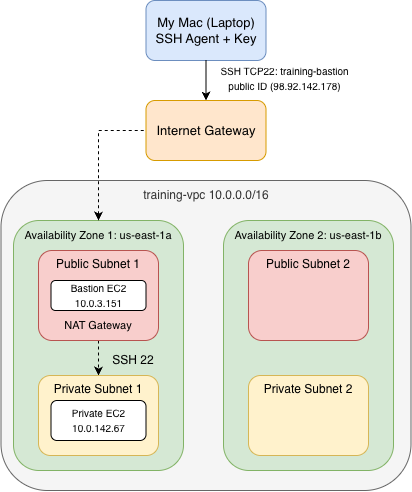

The diagram above was exported from draw.io. Its source (the exported page's mxGraphModel, read from the mxfile embedded in the PNG):
<mxGraphModel dx="475" dy="333" grid="1" gridSize="10" guides="1" tooltips="1" connect="1" arrows="1" fold="1" page="1" pageScale="1" pageWidth="850" pageHeight="1100" math="0" shadow="0">
  <root>
    <mxCell id="0" />
    <mxCell id="1" parent="0" />
    <mxCell id="nCpHqyrd-w0O4m1lH6wl-1" parent="1" style="rounded=1;whiteSpace=wrap;html=1;roundedPerimeter=1;fillColor=#dae8fc;strokeColor=#6c8ebf;" value="&lt;font style=&quot;font-size: 13px;&quot;&gt;My Mac (Laptop)&lt;/font&gt;&lt;div&gt;&lt;span style=&quot;font-size: 13px;&quot;&gt;SSH Agent + Key&lt;/span&gt;&lt;/div&gt;" vertex="1">
      <mxGeometry height="60" width="120" x="322.5" y="20" as="geometry" />
    </mxCell>
    <mxCell id="nCpHqyrd-w0O4m1lH6wl-5" parent="1" style="rounded=1;whiteSpace=wrap;html=1;roundedPerimeter=1;fillColor=#f5f5f5;strokeColor=#666666;fontColor=#333333;" value="" vertex="1">
      <mxGeometry height="310" width="410" x="177.5" y="200" as="geometry" />
    </mxCell>
    <mxCell id="nCpHqyrd-w0O4m1lH6wl-6" parent="1" style="rounded=1;whiteSpace=wrap;html=1;roundedPerimeter=1;fillColor=#d5e8d4;strokeColor=#82b366;" value="" vertex="1">
      <mxGeometry height="250" width="170" x="190" y="240" as="geometry" />
    </mxCell>
    <mxCell id="nCpHqyrd-w0O4m1lH6wl-8" parent="1" style="rounded=1;whiteSpace=wrap;html=1;roundedPerimeter=1;fillColor=#d5e8d4;strokeColor=#82b366;" value="" vertex="1">
      <mxGeometry height="250" width="170" x="400" y="240" as="geometry" />
    </mxCell>
    <mxCell id="nCpHqyrd-w0O4m1lH6wl-21" edge="1" parent="1" source="nCpHqyrd-w0O4m1lH6wl-9" style="edgeStyle=orthogonalEdgeStyle;rounded=0;orthogonalLoop=1;jettySize=auto;html=1;exitX=0.5;exitY=1;exitDx=0;exitDy=0;entryX=0.5;entryY=0;entryDx=0;entryDy=0;defaultLabelBackgroundColor=page;dashed=1;" target="nCpHqyrd-w0O4m1lH6wl-14">
      <mxGeometry relative="1" as="geometry" />
    </mxCell>
    <mxCell id="nCpHqyrd-w0O4m1lH6wl-9" parent="1" style="rounded=1;whiteSpace=wrap;html=1;roundedPerimeter=1;fillColor=#f8cecc;strokeColor=#b85450;verticalAlign=top;" value="Public Subnet 1&lt;div&gt;&lt;br&gt;&lt;/div&gt;" vertex="1">
      <mxGeometry height="90" width="120" x="215" y="270" as="geometry" />
    </mxCell>
    <mxCell id="nCpHqyrd-w0O4m1lH6wl-10" parent="1" style="text;html=1;whiteSpace=wrap;strokeColor=none;fillColor=none;align=center;verticalAlign=middle;rounded=0;fontSize=11;" value="Availability Zone 1: us-east-1a" vertex="1">
      <mxGeometry height="30" width="170" x="190" y="240" as="geometry" />
    </mxCell>
    <mxCell id="nCpHqyrd-w0O4m1lH6wl-11" parent="1" style="text;html=1;whiteSpace=wrap;strokeColor=none;fillColor=none;align=center;verticalAlign=middle;rounded=0;" value="&lt;span style=&quot;color: rgb(51, 51, 51);&quot;&gt;training-vpc 10.0.0.0/16&lt;/span&gt;" vertex="1">
      <mxGeometry height="30" width="160" x="302.5" y="200" as="geometry" />
    </mxCell>
    <mxCell id="nCpHqyrd-w0O4m1lH6wl-13" parent="1" style="rounded=1;whiteSpace=wrap;html=1;roundedPerimeter=1;fillColor=#f8cecc;strokeColor=#b85450;verticalAlign=top;" value="Public Subnet 2" vertex="1">
      <mxGeometry height="90" width="120" x="425" y="270" as="geometry" />
    </mxCell>
    <mxCell id="nCpHqyrd-w0O4m1lH6wl-14" parent="1" style="rounded=1;whiteSpace=wrap;html=1;roundedPerimeter=1;fillColor=#fff2cc;strokeColor=#d6b656;verticalAlign=top;" value="Private Subnet 1" vertex="1">
      <mxGeometry height="80" width="120" x="215" y="395" as="geometry" />
    </mxCell>
    <mxCell id="nCpHqyrd-w0O4m1lH6wl-15" parent="1" style="rounded=1;whiteSpace=wrap;html=1;roundedPerimeter=1;fillColor=#fff2cc;strokeColor=#d6b656;verticalAlign=top;" value="Private Subnet 2" vertex="1">
      <mxGeometry height="80" width="120" x="425" y="395" as="geometry" />
    </mxCell>
    <mxCell id="nCpHqyrd-w0O4m1lH6wl-16" edge="1" parent="1" source="nCpHqyrd-w0O4m1lH6wl-2" style="endArrow=none;html=1;rounded=0;defaultLabelBackgroundColor=page;entryX=0.5;entryY=1;entryDx=0;entryDy=0;startArrow=classic;startFill=1;exitX=0.5;exitY=0;exitDx=0;exitDy=0;" target="nCpHqyrd-w0O4m1lH6wl-1" value="">
      <mxGeometry height="50" relative="1" width="50" as="geometry">
        <mxPoint x="382.5" y="143" as="sourcePoint" />
        <mxPoint x="379.5" y="100" as="targetPoint" />
      </mxGeometry>
    </mxCell>
    <mxCell id="nCpHqyrd-w0O4m1lH6wl-17" edge="1" parent="1" source="nCpHqyrd-w0O4m1lH6wl-6" style="endArrow=none;dashed=1;html=1;rounded=0;defaultLabelBackgroundColor=page;startArrow=classic;startFill=1;endFill=0;edgeStyle=orthogonalEdgeStyle;entryX=0;entryY=0.5;entryDx=0;entryDy=0;" target="nCpHqyrd-w0O4m1lH6wl-2" value="">
      <mxGeometry height="50" relative="1" width="50" x="-0.0667" as="geometry">
        <mxPoint x="274.5" y="300" as="sourcePoint" />
        <mxPoint x="274.5" y="180" as="targetPoint" />
      </mxGeometry>
    </mxCell>
    <mxCell id="nCpHqyrd-w0O4m1lH6wl-22" parent="1" style="rounded=1;whiteSpace=wrap;html=1;roundedPerimeter=1;" value="&lt;font style=&quot;font-size: 10px;&quot;&gt;Bastion EC2&lt;/font&gt;&lt;div&gt;&lt;font style=&quot;font-size: 10px;&quot;&gt;10.0.3.151&lt;/font&gt;&lt;/div&gt;" vertex="1">
      <mxGeometry height="30" width="95" x="227.5" y="300" as="geometry" />
    </mxCell>
    <mxCell id="nCpHqyrd-w0O4m1lH6wl-23" parent="1" style="text;html=1;whiteSpace=wrap;strokeColor=none;fillColor=none;align=center;verticalAlign=middle;rounded=0;" value="&lt;font style=&quot;font-size: 10px;&quot;&gt;SSH TCP22: training-bastion public ID (98.92.142.178)&lt;/font&gt;" vertex="1">
      <mxGeometry height="45" width="142.5" x="390" y="75" as="geometry" />
    </mxCell>
    <mxCell id="nCpHqyrd-w0O4m1lH6wl-24" parent="1" style="text;html=1;whiteSpace=wrap;strokeColor=none;fillColor=none;align=center;verticalAlign=middle;rounded=0;fontSize=11;" value="NAT Gateway" vertex="1">
      <mxGeometry height="30" width="77.5" x="236.25" y="330" as="geometry" />
    </mxCell>
    <mxCell id="nCpHqyrd-w0O4m1lH6wl-25" parent="1" style="text;html=1;whiteSpace=wrap;strokeColor=none;fillColor=none;align=center;verticalAlign=middle;rounded=0;" value="SSH 22" vertex="1">
      <mxGeometry height="30" width="60" x="280" y="365" as="geometry" />
    </mxCell>
    <mxCell id="nCpHqyrd-w0O4m1lH6wl-26" parent="1" style="rounded=1;whiteSpace=wrap;html=1;roundedPerimeter=1;" value="&lt;font style=&quot;font-size: 10px;&quot;&gt;Private EC2&lt;/font&gt;&lt;div&gt;&lt;font style=&quot;font-size: 10px;&quot;&gt;10.0.142.67&lt;/font&gt;&lt;/div&gt;" vertex="1">
      <mxGeometry height="40" width="95" x="227.5" y="420" as="geometry" />
    </mxCell>
    <mxCell id="nCpHqyrd-w0O4m1lH6wl-2" parent="1" style="rounded=1;whiteSpace=wrap;html=1;roundedPerimeter=1;fillColor=#ffe6cc;strokeColor=#d79b00;" value="&lt;font style=&quot;font-size: 13px;&quot;&gt;Internet Gateway&lt;/font&gt;" vertex="1">
      <mxGeometry height="60" width="120" x="322.5" y="120" as="geometry" />
    </mxCell>
    <mxCell id="nCpHqyrd-w0O4m1lH6wl-31" parent="1" style="text;html=1;whiteSpace=wrap;strokeColor=none;fillColor=none;align=center;verticalAlign=middle;rounded=0;fontSize=11;" value="Availability Zone 2: us-east-1b" vertex="1">
      <mxGeometry height="30" width="170" x="400" y="240" as="geometry" />
    </mxCell>
  </root>
</mxGraphModel>